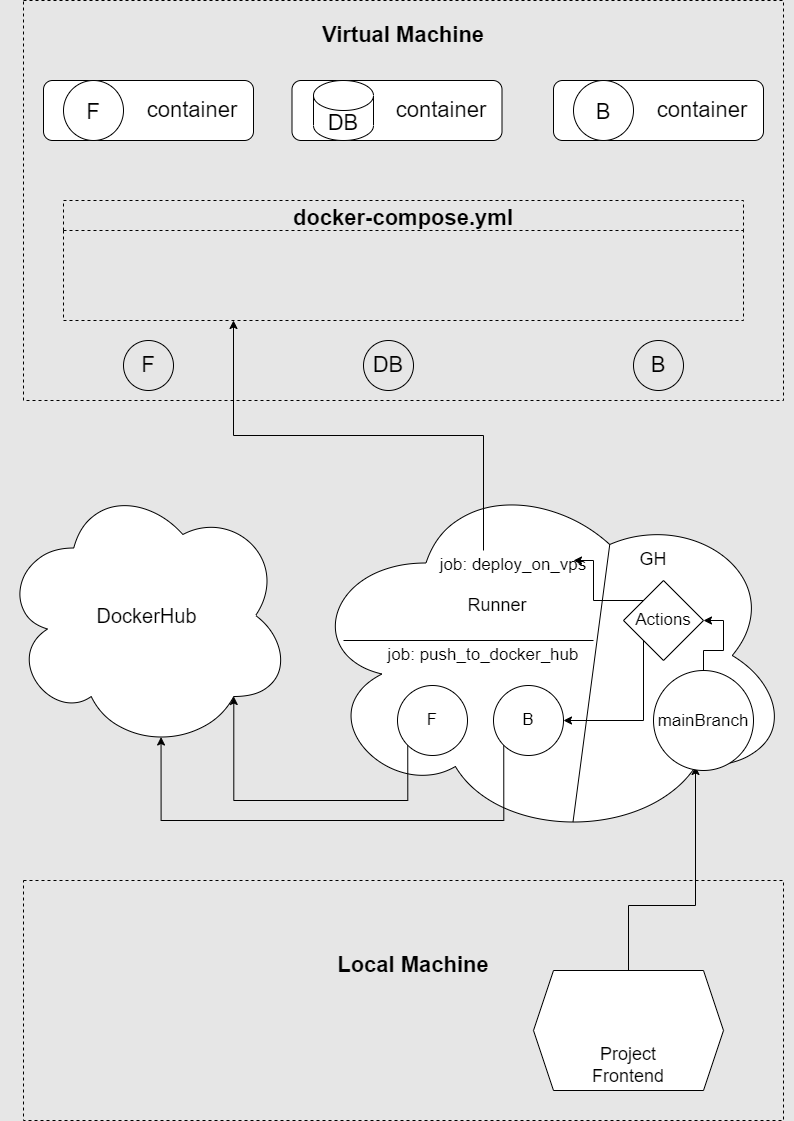

The diagram above was exported from draw.io. Its source (the exported page's mxGraphModel, read from the mxfile embedded in the PNG):
<mxGraphModel dx="2004" dy="1154" grid="1" gridSize="10" guides="1" tooltips="1" connect="1" arrows="1" fold="1" page="1" pageScale="1" pageWidth="827" pageHeight="1169" background="#E6E6E6" math="0" shadow="0">
  <root>
    <mxCell id="0" />
    <mxCell id="1" parent="0" />
    <mxCell id="g-EUFQ-NRCmpqRzRRzE9-9" value="DockerHub" style="ellipse;shape=cloud;whiteSpace=wrap;html=1;fontSize=20;" parent="1" vertex="1">
      <mxGeometry x="17.5" y="520" width="291" height="270" as="geometry" />
    </mxCell>
    <mxCell id="g-EUFQ-NRCmpqRzRRzE9-15" value="" style="rounded=0;whiteSpace=wrap;html=1;fontSize=20;dashed=1;fillColor=none;" parent="1" vertex="1">
      <mxGeometry x="40" y="40" width="760" height="400" as="geometry" />
    </mxCell>
    <mxCell id="g-EUFQ-NRCmpqRzRRzE9-23" value="" style="group" parent="1" vertex="1" connectable="0">
      <mxGeometry x="60" y="120" width="210" height="60" as="geometry" />
    </mxCell>
    <mxCell id="g-EUFQ-NRCmpqRzRRzE9-18" value="" style="rounded=1;whiteSpace=wrap;html=1;fontSize=27;" parent="g-EUFQ-NRCmpqRzRRzE9-23" vertex="1">
      <mxGeometry width="210" height="60" as="geometry" />
    </mxCell>
    <mxCell id="g-EUFQ-NRCmpqRzRRzE9-21" value="&lt;font style=&quot;font-size: 22px;&quot;&gt;F&lt;/font&gt;" style="ellipse;whiteSpace=wrap;html=1;aspect=fixed;fontSize=27;" parent="g-EUFQ-NRCmpqRzRRzE9-23" vertex="1">
      <mxGeometry x="20" width="60" height="60" as="geometry" />
    </mxCell>
    <mxCell id="g-EUFQ-NRCmpqRzRRzE9-22" value="container" style="text;html=1;strokeColor=none;fillColor=none;align=center;verticalAlign=middle;whiteSpace=wrap;rounded=0;fontSize=22;" parent="g-EUFQ-NRCmpqRzRRzE9-23" vertex="1">
      <mxGeometry x="119" y="15" width="60" height="30" as="geometry" />
    </mxCell>
    <mxCell id="g-EUFQ-NRCmpqRzRRzE9-24" value="" style="group" parent="1" vertex="1" connectable="0">
      <mxGeometry x="570" y="120" width="210" height="60" as="geometry" />
    </mxCell>
    <mxCell id="g-EUFQ-NRCmpqRzRRzE9-25" value="" style="rounded=1;whiteSpace=wrap;html=1;fontSize=27;" parent="g-EUFQ-NRCmpqRzRRzE9-24" vertex="1">
      <mxGeometry width="210" height="60" as="geometry" />
    </mxCell>
    <mxCell id="g-EUFQ-NRCmpqRzRRzE9-26" value="&lt;font style=&quot;font-size: 22px;&quot;&gt;B&lt;/font&gt;" style="ellipse;whiteSpace=wrap;html=1;aspect=fixed;fontSize=27;" parent="g-EUFQ-NRCmpqRzRRzE9-24" vertex="1">
      <mxGeometry x="20" width="60" height="60" as="geometry" />
    </mxCell>
    <mxCell id="g-EUFQ-NRCmpqRzRRzE9-27" value="container" style="text;html=1;strokeColor=none;fillColor=none;align=center;verticalAlign=middle;whiteSpace=wrap;rounded=0;fontSize=22;" parent="g-EUFQ-NRCmpqRzRRzE9-24" vertex="1">
      <mxGeometry x="119" y="15" width="60" height="30" as="geometry" />
    </mxCell>
    <mxCell id="g-EUFQ-NRCmpqRzRRzE9-28" value="" style="group" parent="1" vertex="1" connectable="0">
      <mxGeometry x="308.5" y="120" width="210" height="180" as="geometry" />
    </mxCell>
    <mxCell id="g-EUFQ-NRCmpqRzRRzE9-29" value="" style="rounded=1;whiteSpace=wrap;html=1;fontSize=27;" parent="g-EUFQ-NRCmpqRzRRzE9-28" vertex="1">
      <mxGeometry width="210" height="60" as="geometry" />
    </mxCell>
    <mxCell id="g-EUFQ-NRCmpqRzRRzE9-31" value="container" style="text;html=1;strokeColor=none;fillColor=none;align=center;verticalAlign=middle;whiteSpace=wrap;rounded=0;fontSize=22;" parent="g-EUFQ-NRCmpqRzRRzE9-28" vertex="1">
      <mxGeometry x="119" y="15" width="60" height="30" as="geometry" />
    </mxCell>
    <mxCell id="g-EUFQ-NRCmpqRzRRzE9-32" value="DB" style="shape=cylinder3;whiteSpace=wrap;html=1;boundedLbl=1;backgroundOutline=1;size=15;fontSize=22;" parent="g-EUFQ-NRCmpqRzRRzE9-28" vertex="1">
      <mxGeometry x="21.5" width="60" height="60" as="geometry" />
    </mxCell>
    <mxCell id="g-EUFQ-NRCmpqRzRRzE9-34" value="F" style="ellipse;whiteSpace=wrap;html=1;aspect=fixed;fontSize=22;fillColor=none;" parent="1" vertex="1">
      <mxGeometry x="140" y="380" width="50" height="50" as="geometry" />
    </mxCell>
    <mxCell id="g-EUFQ-NRCmpqRzRRzE9-35" value="DB" style="ellipse;whiteSpace=wrap;html=1;aspect=fixed;fontSize=22;fillColor=none;" parent="1" vertex="1">
      <mxGeometry x="380" y="380" width="50" height="50" as="geometry" />
    </mxCell>
    <mxCell id="g-EUFQ-NRCmpqRzRRzE9-36" value="B" style="ellipse;whiteSpace=wrap;html=1;aspect=fixed;fontSize=22;fillColor=none;" parent="1" vertex="1">
      <mxGeometry x="650" y="380" width="50" height="50" as="geometry" />
    </mxCell>
    <mxCell id="g-EUFQ-NRCmpqRzRRzE9-37" value="" style="rounded=0;whiteSpace=wrap;html=1;fontSize=22;fillColor=none;dashed=1;" parent="1" vertex="1">
      <mxGeometry x="40" y="920" width="760" height="240" as="geometry" />
    </mxCell>
    <mxCell id="g-EUFQ-NRCmpqRzRRzE9-38" value="Local Machine" style="text;html=1;strokeColor=none;fillColor=none;align=center;verticalAlign=middle;whiteSpace=wrap;rounded=0;fontSize=22;fontStyle=1" parent="1" vertex="1">
      <mxGeometry x="350" y="990" width="160" height="30" as="geometry" />
    </mxCell>
    <mxCell id="g-EUFQ-NRCmpqRzRRzE9-39" value="Virtual Machine" style="text;html=1;strokeColor=none;fillColor=none;align=center;verticalAlign=middle;whiteSpace=wrap;rounded=0;fontSize=22;fontStyle=1" parent="1" vertex="1">
      <mxGeometry x="317" y="60" width="206" height="30" as="geometry" />
    </mxCell>
    <mxCell id="g-EUFQ-NRCmpqRzRRzE9-41" value="docker-compose.yml" style="swimlane;dashed=1;fontSize=22;fillColor=none;startSize=30;" parent="1" vertex="1">
      <mxGeometry x="80" y="240" width="680" height="120" as="geometry" />
    </mxCell>
    <mxCell id="E5vZC3v7MmdQPzNhPv6M-1" value="" style="ellipse;shape=cloud;whiteSpace=wrap;html=1;fontSize=20;" parent="1" vertex="1">
      <mxGeometry x="320" y="510" width="490" height="370" as="geometry" />
    </mxCell>
    <mxCell id="E5vZC3v7MmdQPzNhPv6M-2" value="" style="endArrow=none;html=1;rounded=0;exitX=0.55;exitY=0.95;exitDx=0;exitDy=0;exitPerimeter=0;entryX=0.625;entryY=0.2;entryDx=0;entryDy=0;entryPerimeter=0;" parent="1" source="E5vZC3v7MmdQPzNhPv6M-1" target="E5vZC3v7MmdQPzNhPv6M-1" edge="1">
      <mxGeometry width="50" height="50" relative="1" as="geometry">
        <mxPoint x="320" y="560" as="sourcePoint" />
        <mxPoint x="370" y="510" as="targetPoint" />
      </mxGeometry>
    </mxCell>
    <mxCell id="E5vZC3v7MmdQPzNhPv6M-3" value="&lt;font style=&quot;font-size: 18px;&quot;&gt;GH&lt;/font&gt;" style="text;html=1;strokeColor=none;fillColor=none;align=center;verticalAlign=middle;whiteSpace=wrap;rounded=0;" parent="1" vertex="1">
      <mxGeometry x="640" y="584" width="60" height="30" as="geometry" />
    </mxCell>
    <mxCell id="E5vZC3v7MmdQPzNhPv6M-5" value="&lt;font style=&quot;font-size: 18px;&quot;&gt;Runner&lt;/font&gt;" style="text;html=1;strokeColor=none;fillColor=none;align=center;verticalAlign=middle;whiteSpace=wrap;rounded=0;" parent="1" vertex="1">
      <mxGeometry x="484" y="630" width="60" height="30" as="geometry" />
    </mxCell>
    <mxCell id="E5vZC3v7MmdQPzNhPv6M-9" style="edgeStyle=orthogonalEdgeStyle;rounded=0;orthogonalLoop=1;jettySize=auto;html=1;exitX=0.5;exitY=0;exitDx=0;exitDy=0;entryX=0.8;entryY=0.8;entryDx=0;entryDy=0;entryPerimeter=0;fontSize=18;" parent="1" source="E5vZC3v7MmdQPzNhPv6M-6" target="E5vZC3v7MmdQPzNhPv6M-1" edge="1">
      <mxGeometry relative="1" as="geometry" />
    </mxCell>
    <mxCell id="E5vZC3v7MmdQPzNhPv6M-6" value="" style="shape=hexagon;perimeter=hexagonPerimeter2;whiteSpace=wrap;html=1;fixedSize=1;fontSize=18;" parent="1" vertex="1">
      <mxGeometry x="550" y="1010" width="190" height="120" as="geometry" />
    </mxCell>
    <mxCell id="E5vZC3v7MmdQPzNhPv6M-7" value="Project&lt;br&gt;Frontend" style="text;html=1;strokeColor=none;fillColor=none;align=center;verticalAlign=middle;whiteSpace=wrap;rounded=0;fontSize=18;" parent="1" vertex="1">
      <mxGeometry x="585" y="1090" width="120" height="30" as="geometry" />
    </mxCell>
    <mxCell id="E5vZC3v7MmdQPzNhPv6M-30" style="edgeStyle=orthogonalEdgeStyle;rounded=0;orthogonalLoop=1;jettySize=auto;html=1;exitX=0.5;exitY=0;exitDx=0;exitDy=0;entryX=1;entryY=0.5;entryDx=0;entryDy=0;fontSize=17;" parent="1" source="E5vZC3v7MmdQPzNhPv6M-10" target="E5vZC3v7MmdQPzNhPv6M-26" edge="1">
      <mxGeometry relative="1" as="geometry" />
    </mxCell>
    <mxCell id="E5vZC3v7MmdQPzNhPv6M-10" value="" style="ellipse;whiteSpace=wrap;html=1;aspect=fixed;fontSize=18;" parent="1" vertex="1">
      <mxGeometry x="670" y="710" width="100" height="100" as="geometry" />
    </mxCell>
    <mxCell id="E5vZC3v7MmdQPzNhPv6M-11" value="&lt;font style=&quot;font-size: 17px;&quot;&gt;mainBranch&lt;/font&gt;" style="text;html=1;strokeColor=none;fillColor=none;align=center;verticalAlign=middle;whiteSpace=wrap;rounded=0;fontSize=18;" parent="1" vertex="1">
      <mxGeometry x="665" y="745" width="110" height="30" as="geometry" />
    </mxCell>
    <mxCell id="E5vZC3v7MmdQPzNhPv6M-15" style="edgeStyle=orthogonalEdgeStyle;rounded=0;orthogonalLoop=1;jettySize=auto;html=1;exitX=0;exitY=1;exitDx=0;exitDy=0;entryX=0.8;entryY=0.8;entryDx=0;entryDy=0;entryPerimeter=0;fontSize=17;" parent="1" source="E5vZC3v7MmdQPzNhPv6M-13" target="g-EUFQ-NRCmpqRzRRzE9-9" edge="1">
      <mxGeometry relative="1" as="geometry">
        <Array as="points">
          <mxPoint x="424" y="840" />
          <mxPoint x="250" y="840" />
        </Array>
      </mxGeometry>
    </mxCell>
    <mxCell id="E5vZC3v7MmdQPzNhPv6M-13" value="F" style="ellipse;whiteSpace=wrap;html=1;aspect=fixed;fontSize=17;" parent="1" vertex="1">
      <mxGeometry x="414" y="725" width="70" height="70" as="geometry" />
    </mxCell>
    <mxCell id="E5vZC3v7MmdQPzNhPv6M-16" style="edgeStyle=orthogonalEdgeStyle;rounded=0;orthogonalLoop=1;jettySize=auto;html=1;exitX=0;exitY=1;exitDx=0;exitDy=0;entryX=0.55;entryY=0.95;entryDx=0;entryDy=0;entryPerimeter=0;fontSize=17;" parent="1" source="E5vZC3v7MmdQPzNhPv6M-14" target="g-EUFQ-NRCmpqRzRRzE9-9" edge="1">
      <mxGeometry relative="1" as="geometry">
        <Array as="points">
          <mxPoint x="520" y="860" />
          <mxPoint x="178" y="860" />
        </Array>
      </mxGeometry>
    </mxCell>
    <mxCell id="E5vZC3v7MmdQPzNhPv6M-14" value="B" style="ellipse;whiteSpace=wrap;html=1;aspect=fixed;fontSize=17;" parent="1" vertex="1">
      <mxGeometry x="510" y="725" width="70" height="70" as="geometry" />
    </mxCell>
    <mxCell id="E5vZC3v7MmdQPzNhPv6M-18" value="" style="endArrow=none;html=1;rounded=0;fontSize=17;" parent="1" edge="1">
      <mxGeometry width="50" height="50" relative="1" as="geometry">
        <mxPoint x="360" y="680" as="sourcePoint" />
        <mxPoint x="610" y="680" as="targetPoint" />
      </mxGeometry>
    </mxCell>
    <mxCell id="E5vZC3v7MmdQPzNhPv6M-19" value="job:&amp;nbsp;push_to_docker_hub" style="text;html=1;strokeColor=none;fillColor=none;align=center;verticalAlign=middle;whiteSpace=wrap;rounded=0;fontSize=17;" parent="1" vertex="1">
      <mxGeometry x="470" y="680" width="60" height="30" as="geometry" />
    </mxCell>
    <mxCell id="E5vZC3v7MmdQPzNhPv6M-24" style="edgeStyle=orthogonalEdgeStyle;rounded=0;orthogonalLoop=1;jettySize=auto;html=1;exitX=0;exitY=0;exitDx=0;exitDy=0;entryX=0.25;entryY=1;entryDx=0;entryDy=0;fontSize=17;" parent="1" source="E5vZC3v7MmdQPzNhPv6M-22" target="g-EUFQ-NRCmpqRzRRzE9-41" edge="1">
      <mxGeometry relative="1" as="geometry" />
    </mxCell>
    <mxCell id="E5vZC3v7MmdQPzNhPv6M-22" value="job:&amp;nbsp;deploy_on_vps" style="text;html=1;strokeColor=none;fillColor=none;align=center;verticalAlign=middle;whiteSpace=wrap;rounded=0;fontSize=17;" parent="1" vertex="1">
      <mxGeometry x="500" y="590" width="60" height="30" as="geometry" />
    </mxCell>
    <mxCell id="E5vZC3v7MmdQPzNhPv6M-32" style="edgeStyle=orthogonalEdgeStyle;rounded=0;orthogonalLoop=1;jettySize=auto;html=1;exitX=0;exitY=1;exitDx=0;exitDy=0;entryX=1;entryY=0.5;entryDx=0;entryDy=0;fontSize=17;" parent="1" source="E5vZC3v7MmdQPzNhPv6M-26" target="E5vZC3v7MmdQPzNhPv6M-14" edge="1">
      <mxGeometry relative="1" as="geometry">
        <Array as="points">
          <mxPoint x="660" y="760" />
        </Array>
      </mxGeometry>
    </mxCell>
    <mxCell id="E5vZC3v7MmdQPzNhPv6M-33" style="edgeStyle=orthogonalEdgeStyle;rounded=0;orthogonalLoop=1;jettySize=auto;html=1;exitX=0;exitY=0;exitDx=0;exitDy=0;fontSize=17;" parent="1" source="E5vZC3v7MmdQPzNhPv6M-26" edge="1">
      <mxGeometry relative="1" as="geometry">
        <mxPoint x="590" y="600" as="targetPoint" />
        <Array as="points">
          <mxPoint x="610" y="640" />
          <mxPoint x="610" y="600" />
        </Array>
      </mxGeometry>
    </mxCell>
    <mxCell id="E5vZC3v7MmdQPzNhPv6M-26" value="" style="rhombus;whiteSpace=wrap;html=1;fontSize=17;" parent="1" vertex="1">
      <mxGeometry x="640" y="620" width="80" height="80" as="geometry" />
    </mxCell>
    <mxCell id="E5vZC3v7MmdQPzNhPv6M-34" value="Actions" style="text;html=1;strokeColor=none;fillColor=none;align=center;verticalAlign=middle;whiteSpace=wrap;rounded=0;fontSize=17;" parent="1" vertex="1">
      <mxGeometry x="650" y="645" width="60" height="30" as="geometry" />
    </mxCell>
  </root>
</mxGraphModel>